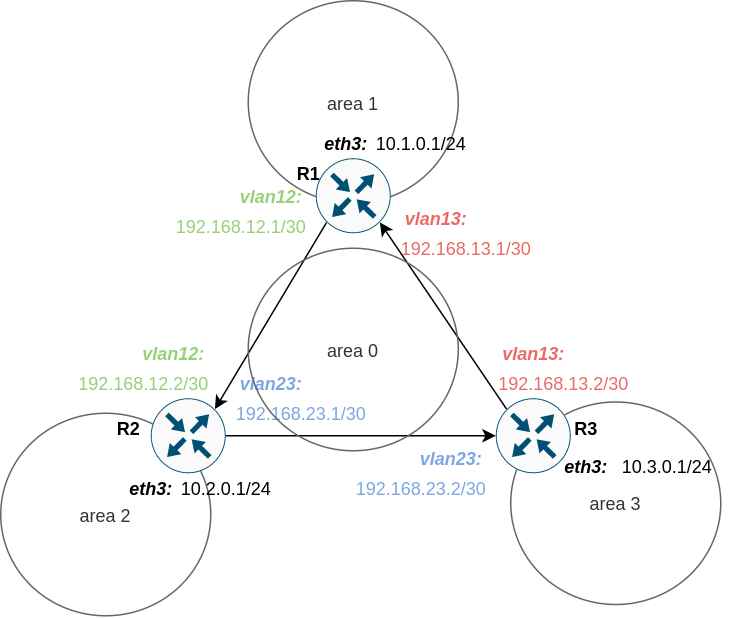

The diagram above was exported from draw.io. Its source (the exported page's mxGraphModel, read from the mxfile embedded in the PNG):
<mxGraphModel dx="484" dy="498" grid="1" gridSize="10" guides="1" tooltips="1" connect="1" arrows="1" fold="1" page="1" pageScale="1" pageWidth="827" pageHeight="1169" math="0" shadow="0">
  <root>
    <mxCell id="0" />
    <mxCell id="1" parent="0" />
    <mxCell id="4J9c_dNElv8DEzv8_mMW-18" value="area 1" style="ellipse;whiteSpace=wrap;html=1;strokeColor=#666666;fontColor=#333333;fillColor=none;" vertex="1" parent="1">
      <mxGeometry x="285" y="185" width="140" height="135" as="geometry" />
    </mxCell>
    <mxCell id="4J9c_dNElv8DEzv8_mMW-19" value="area 3" style="ellipse;whiteSpace=wrap;html=1;strokeColor=#666666;fontColor=#333333;fillColor=none;" vertex="1" parent="1">
      <mxGeometry x="460" y="452.5" width="140" height="135" as="geometry" />
    </mxCell>
    <mxCell id="4J9c_dNElv8DEzv8_mMW-17" value="area 2" style="ellipse;whiteSpace=wrap;html=1;strokeColor=#666666;fontColor=#333333;fillColor=none;" vertex="1" parent="1">
      <mxGeometry x="120" y="460" width="140" height="135" as="geometry" />
    </mxCell>
    <mxCell id="KpaOYDXxRI5cU5Y-WEHK-4" style="rounded=0;orthogonalLoop=1;jettySize=auto;html=1;exitX=0.145;exitY=0.855;exitDx=0;exitDy=0;exitPerimeter=0;entryX=0.8555;entryY=0.145;entryDx=0;entryDy=0;entryPerimeter=0;" parent="1" source="KpaOYDXxRI5cU5Y-WEHK-1" target="KpaOYDXxRI5cU5Y-WEHK-2" edge="1">
      <mxGeometry relative="1" as="geometry" />
    </mxCell>
    <mxCell id="KpaOYDXxRI5cU5Y-WEHK-1" value="" style="points=[[0.5,0,0],[1,0.5,0],[0.5,1,0],[0,0.5,0],[0.145,0.145,0],[0.8555,0.145,0],[0.855,0.8555,0],[0.145,0.855,0]];verticalLabelPosition=bottom;html=1;verticalAlign=top;aspect=fixed;align=center;pointerEvents=1;shape=mxgraph.cisco19.rect;prIcon=router;fillColor=#FAFAFA;strokeColor=#005073;" parent="1" vertex="1">
      <mxGeometry x="330" y="290" width="50" height="50" as="geometry" />
    </mxCell>
    <mxCell id="KpaOYDXxRI5cU5Y-WEHK-6" style="edgeStyle=none;rounded=0;orthogonalLoop=1;jettySize=auto;html=1;exitX=1;exitY=0.5;exitDx=0;exitDy=0;exitPerimeter=0;" parent="1" source="KpaOYDXxRI5cU5Y-WEHK-2" target="KpaOYDXxRI5cU5Y-WEHK-3" edge="1">
      <mxGeometry relative="1" as="geometry" />
    </mxCell>
    <mxCell id="KpaOYDXxRI5cU5Y-WEHK-2" value="" style="points=[[0.5,0,0],[1,0.5,0],[0.5,1,0],[0,0.5,0],[0.145,0.145,0],[0.8555,0.145,0],[0.855,0.8555,0],[0.145,0.855,0]];verticalLabelPosition=bottom;html=1;verticalAlign=top;aspect=fixed;align=center;pointerEvents=1;shape=mxgraph.cisco19.rect;prIcon=router;fillColor=#FAFAFA;strokeColor=#005073;" parent="1" vertex="1">
      <mxGeometry x="220" y="450" width="50" height="50" as="geometry" />
    </mxCell>
    <mxCell id="KpaOYDXxRI5cU5Y-WEHK-7" style="edgeStyle=none;rounded=0;orthogonalLoop=1;jettySize=auto;html=1;exitX=0.145;exitY=0.145;exitDx=0;exitDy=0;exitPerimeter=0;entryX=0.855;entryY=0.8555;entryDx=0;entryDy=0;entryPerimeter=0;" parent="1" source="KpaOYDXxRI5cU5Y-WEHK-3" target="KpaOYDXxRI5cU5Y-WEHK-1" edge="1">
      <mxGeometry relative="1" as="geometry" />
    </mxCell>
    <mxCell id="KpaOYDXxRI5cU5Y-WEHK-3" value="" style="points=[[0.5,0,0],[1,0.5,0],[0.5,1,0],[0,0.5,0],[0.145,0.145,0],[0.8555,0.145,0],[0.855,0.8555,0],[0.145,0.855,0]];verticalLabelPosition=bottom;html=1;verticalAlign=top;aspect=fixed;align=center;pointerEvents=1;shape=mxgraph.cisco19.rect;prIcon=router;fillColor=#FAFAFA;strokeColor=#005073;" parent="1" vertex="1">
      <mxGeometry x="450" y="450" width="50" height="50" as="geometry" />
    </mxCell>
    <mxCell id="KpaOYDXxRI5cU5Y-WEHK-11" value="&lt;font color=&quot;#97d077&quot;&gt;192.168.12.1/30&lt;/font&gt;" style="text;html=1;align=center;verticalAlign=middle;resizable=0;points=[];autosize=1;" parent="1" vertex="1">
      <mxGeometry x="230" y="325" width="100" height="20" as="geometry" />
    </mxCell>
    <mxCell id="KpaOYDXxRI5cU5Y-WEHK-12" value="&lt;font color=&quot;#97d077&quot;&gt;192.168.12.2/30&lt;/font&gt;" style="text;html=1;align=center;verticalAlign=middle;resizable=0;points=[];autosize=1;" parent="1" vertex="1">
      <mxGeometry x="165" y="430" width="100" height="20" as="geometry" />
    </mxCell>
    <mxCell id="KpaOYDXxRI5cU5Y-WEHK-13" value="&lt;font color=&quot;#7ea6e0&quot;&gt;192.168.23.1/30&lt;/font&gt;" style="text;html=1;align=center;verticalAlign=middle;resizable=0;points=[];autosize=1;" parent="1" vertex="1">
      <mxGeometry x="270" y="450" width="100" height="20" as="geometry" />
    </mxCell>
    <mxCell id="KpaOYDXxRI5cU5Y-WEHK-14" value="&lt;font color=&quot;#7ea6e0&quot;&gt;192.168.23.2/30&lt;/font&gt;" style="text;html=1;align=center;verticalAlign=middle;resizable=0;points=[];autosize=1;" parent="1" vertex="1">
      <mxGeometry x="350" y="500" width="100" height="20" as="geometry" />
    </mxCell>
    <mxCell id="KpaOYDXxRI5cU5Y-WEHK-15" value="&lt;font color=&quot;#ea6b66&quot;&gt;192.168.13.1/30&lt;/font&gt;" style="text;html=1;align=center;verticalAlign=middle;resizable=0;points=[];autosize=1;" parent="1" vertex="1">
      <mxGeometry x="380" y="340" width="100" height="20" as="geometry" />
    </mxCell>
    <mxCell id="KpaOYDXxRI5cU5Y-WEHK-16" value="&lt;font color=&quot;#ea6b66&quot;&gt;192.168.13.2/30&lt;/font&gt;" style="text;html=1;align=center;verticalAlign=middle;resizable=0;points=[];autosize=1;" parent="1" vertex="1">
      <mxGeometry x="445" y="430" width="100" height="20" as="geometry" />
    </mxCell>
    <mxCell id="KpaOYDXxRI5cU5Y-WEHK-18" value="10.2.0.1/24" style="text;html=1;align=center;verticalAlign=middle;resizable=0;points=[];autosize=1;" parent="1" vertex="1">
      <mxGeometry x="230" y="500" width="80" height="20" as="geometry" />
    </mxCell>
    <mxCell id="KpaOYDXxRI5cU5Y-WEHK-19" value="10.1.0.1/24" style="text;html=1;align=center;verticalAlign=middle;resizable=0;points=[];autosize=1;" parent="1" vertex="1">
      <mxGeometry x="360" y="270" width="80" height="20" as="geometry" />
    </mxCell>
    <mxCell id="KpaOYDXxRI5cU5Y-WEHK-20" value="10.3.0.1/24" style="text;html=1;align=center;verticalAlign=middle;resizable=0;points=[];autosize=1;" parent="1" vertex="1">
      <mxGeometry x="524" y="485" width="80" height="20" as="geometry" />
    </mxCell>
    <mxCell id="KpaOYDXxRI5cU5Y-WEHK-21" value="&lt;b&gt;R2&lt;/b&gt;" style="text;html=1;align=center;verticalAlign=middle;resizable=0;points=[];autosize=1;" parent="1" vertex="1">
      <mxGeometry x="190" y="460" width="30" height="20" as="geometry" />
    </mxCell>
    <mxCell id="KpaOYDXxRI5cU5Y-WEHK-22" value="&lt;b&gt;R1&lt;/b&gt;" style="text;html=1;align=center;verticalAlign=middle;resizable=0;points=[];autosize=1;" parent="1" vertex="1">
      <mxGeometry x="310" y="290" width="30" height="20" as="geometry" />
    </mxCell>
    <mxCell id="KpaOYDXxRI5cU5Y-WEHK-24" value="&lt;b&gt;R3&lt;/b&gt;" style="text;html=1;align=center;verticalAlign=middle;resizable=0;points=[];autosize=1;" parent="1" vertex="1">
      <mxGeometry x="495" y="460" width="30" height="20" as="geometry" />
    </mxCell>
    <mxCell id="4J9c_dNElv8DEzv8_mMW-1" value="&lt;b&gt;&lt;i&gt;eth3:&lt;/i&gt;&lt;/b&gt;" style="text;html=1;align=center;verticalAlign=middle;resizable=0;points=[];autosize=1;" vertex="1" parent="1">
      <mxGeometry x="200" y="500" width="40" height="20" as="geometry" />
    </mxCell>
    <mxCell id="4J9c_dNElv8DEzv8_mMW-2" value="&lt;b&gt;&lt;i&gt;eth3:&lt;/i&gt;&lt;/b&gt;" style="text;html=1;align=center;verticalAlign=middle;resizable=0;points=[];autosize=1;" vertex="1" parent="1">
      <mxGeometry x="330" y="270" width="40" height="20" as="geometry" />
    </mxCell>
    <mxCell id="4J9c_dNElv8DEzv8_mMW-3" value="&lt;b&gt;&lt;i&gt;eth3:&lt;/i&gt;&lt;/b&gt;" style="text;html=1;align=center;verticalAlign=middle;resizable=0;points=[];autosize=1;" vertex="1" parent="1">
      <mxGeometry x="490" y="485" width="40" height="20" as="geometry" />
    </mxCell>
    <mxCell id="4J9c_dNElv8DEzv8_mMW-4" value="&lt;b&gt;&lt;i&gt;&lt;font color=&quot;#97d077&quot;&gt;vlan12:&lt;/font&gt;&lt;/i&gt;&lt;/b&gt;" style="text;html=1;align=center;verticalAlign=middle;resizable=0;points=[];autosize=1;" vertex="1" parent="1">
      <mxGeometry x="205" y="410" width="60" height="20" as="geometry" />
    </mxCell>
    <mxCell id="4J9c_dNElv8DEzv8_mMW-5" value="&lt;b&gt;&lt;i&gt;&lt;font color=&quot;#97d077&quot;&gt;vlan12:&lt;/font&gt;&lt;/i&gt;&lt;/b&gt;" style="text;html=1;align=center;verticalAlign=middle;resizable=0;points=[];autosize=1;" vertex="1" parent="1">
      <mxGeometry x="270" y="305" width="60" height="20" as="geometry" />
    </mxCell>
    <mxCell id="4J9c_dNElv8DEzv8_mMW-6" value="&lt;b&gt;&lt;i&gt;&lt;font color=&quot;#ea6b66&quot;&gt;vlan13:&lt;/font&gt;&lt;/i&gt;&lt;/b&gt;" style="text;html=1;align=center;verticalAlign=middle;resizable=0;points=[];autosize=1;" vertex="1" parent="1">
      <mxGeometry x="380" y="320" width="60" height="20" as="geometry" />
    </mxCell>
    <mxCell id="4J9c_dNElv8DEzv8_mMW-8" value="&lt;b&gt;&lt;i&gt;&lt;font color=&quot;#ea6b66&quot;&gt;vlan13:&lt;/font&gt;&lt;/i&gt;&lt;/b&gt;" style="text;html=1;align=center;verticalAlign=middle;resizable=0;points=[];autosize=1;" vertex="1" parent="1">
      <mxGeometry x="445" y="410" width="60" height="20" as="geometry" />
    </mxCell>
    <mxCell id="4J9c_dNElv8DEzv8_mMW-9" value="&lt;b&gt;&lt;i&gt;&lt;font color=&quot;#7ea6e0&quot;&gt;vlan23:&lt;/font&gt;&lt;/i&gt;&lt;/b&gt;" style="text;html=1;align=center;verticalAlign=middle;resizable=0;points=[];autosize=1;" vertex="1" parent="1">
      <mxGeometry x="270" y="430" width="60" height="20" as="geometry" />
    </mxCell>
    <mxCell id="4J9c_dNElv8DEzv8_mMW-10" value="&lt;b&gt;&lt;i&gt;&lt;font color=&quot;#7ea6e0&quot;&gt;vlan23:&lt;/font&gt;&lt;/i&gt;&lt;/b&gt;" style="text;html=1;align=center;verticalAlign=middle;resizable=0;points=[];autosize=1;" vertex="1" parent="1">
      <mxGeometry x="390" y="480" width="60" height="20" as="geometry" />
    </mxCell>
    <mxCell id="4J9c_dNElv8DEzv8_mMW-16" value="area 0" style="ellipse;whiteSpace=wrap;html=1;strokeColor=#666666;fontColor=#333333;fillColor=none;" vertex="1" parent="1">
      <mxGeometry x="285" y="350" width="140" height="135" as="geometry" />
    </mxCell>
  </root>
</mxGraphModel>